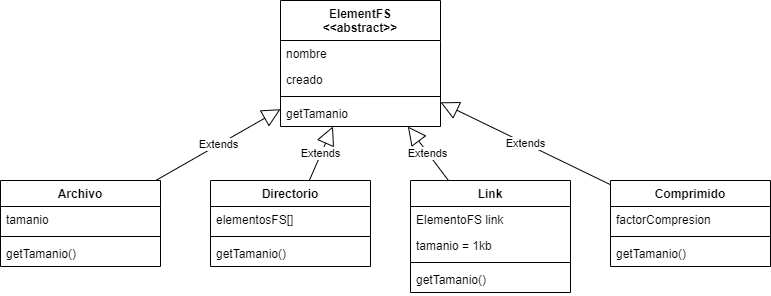

The diagram above was exported from draw.io. Its source (the exported page's mxGraphModel, read from the mxfile embedded in the PNG):
<mxGraphModel dx="868" dy="482" grid="1" gridSize="10" guides="1" tooltips="1" connect="1" arrows="1" fold="1" page="1" pageScale="1" pageWidth="827" pageHeight="1169" math="0" shadow="0">
  <root>
    <mxCell id="0" />
    <mxCell id="1" parent="0" />
    <mxCell id="AGuExl_AX3t6Z5ry7YeG-1" value="Archivo" style="swimlane;fontStyle=1;align=center;verticalAlign=top;childLayout=stackLayout;horizontal=1;startSize=26;horizontalStack=0;resizeParent=1;resizeParentMax=0;resizeLast=0;collapsible=1;marginBottom=0;" vertex="1" parent="1">
      <mxGeometry x="40" y="220" width="160" height="86" as="geometry" />
    </mxCell>
    <mxCell id="AGuExl_AX3t6Z5ry7YeG-6" value="tamanio" style="text;strokeColor=none;fillColor=none;align=left;verticalAlign=top;spacingLeft=4;spacingRight=4;overflow=hidden;rotatable=0;points=[[0,0.5],[1,0.5]];portConstraint=eastwest;" vertex="1" parent="AGuExl_AX3t6Z5ry7YeG-1">
      <mxGeometry y="26" width="160" height="26" as="geometry" />
    </mxCell>
    <mxCell id="AGuExl_AX3t6Z5ry7YeG-3" value="" style="line;strokeWidth=1;fillColor=none;align=left;verticalAlign=middle;spacingTop=-1;spacingLeft=3;spacingRight=3;rotatable=0;labelPosition=right;points=[];portConstraint=eastwest;" vertex="1" parent="AGuExl_AX3t6Z5ry7YeG-1">
      <mxGeometry y="52" width="160" height="8" as="geometry" />
    </mxCell>
    <mxCell id="AGuExl_AX3t6Z5ry7YeG-4" value="getTamanio()" style="text;strokeColor=none;fillColor=none;align=left;verticalAlign=top;spacingLeft=4;spacingRight=4;overflow=hidden;rotatable=0;points=[[0,0.5],[1,0.5]];portConstraint=eastwest;" vertex="1" parent="AGuExl_AX3t6Z5ry7YeG-1">
      <mxGeometry y="60" width="160" height="26" as="geometry" />
    </mxCell>
    <mxCell id="AGuExl_AX3t6Z5ry7YeG-7" value="ElementFS&#10;&lt;&lt;abstract&gt;&gt;" style="swimlane;fontStyle=1;align=center;verticalAlign=top;childLayout=stackLayout;horizontal=1;startSize=40;horizontalStack=0;resizeParent=1;resizeParentMax=0;resizeLast=0;collapsible=1;marginBottom=0;" vertex="1" parent="1">
      <mxGeometry x="320" y="40" width="160" height="126" as="geometry" />
    </mxCell>
    <mxCell id="AGuExl_AX3t6Z5ry7YeG-8" value="nombre" style="text;strokeColor=none;fillColor=none;align=left;verticalAlign=top;spacingLeft=4;spacingRight=4;overflow=hidden;rotatable=0;points=[[0,0.5],[1,0.5]];portConstraint=eastwest;" vertex="1" parent="AGuExl_AX3t6Z5ry7YeG-7">
      <mxGeometry y="40" width="160" height="26" as="geometry" />
    </mxCell>
    <mxCell id="AGuExl_AX3t6Z5ry7YeG-12" value="creado" style="text;strokeColor=none;fillColor=none;align=left;verticalAlign=top;spacingLeft=4;spacingRight=4;overflow=hidden;rotatable=0;points=[[0,0.5],[1,0.5]];portConstraint=eastwest;" vertex="1" parent="AGuExl_AX3t6Z5ry7YeG-7">
      <mxGeometry y="66" width="160" height="26" as="geometry" />
    </mxCell>
    <mxCell id="AGuExl_AX3t6Z5ry7YeG-9" value="" style="line;strokeWidth=1;fillColor=none;align=left;verticalAlign=middle;spacingTop=-1;spacingLeft=3;spacingRight=3;rotatable=0;labelPosition=right;points=[];portConstraint=eastwest;" vertex="1" parent="AGuExl_AX3t6Z5ry7YeG-7">
      <mxGeometry y="92" width="160" height="8" as="geometry" />
    </mxCell>
    <mxCell id="AGuExl_AX3t6Z5ry7YeG-10" value="getTamanio" style="text;strokeColor=none;fillColor=none;align=left;verticalAlign=top;spacingLeft=4;spacingRight=4;overflow=hidden;rotatable=0;points=[[0,0.5],[1,0.5]];portConstraint=eastwest;" vertex="1" parent="AGuExl_AX3t6Z5ry7YeG-7">
      <mxGeometry y="100" width="160" height="26" as="geometry" />
    </mxCell>
    <mxCell id="AGuExl_AX3t6Z5ry7YeG-13" value="Directorio" style="swimlane;fontStyle=1;align=center;verticalAlign=top;childLayout=stackLayout;horizontal=1;startSize=26;horizontalStack=0;resizeParent=1;resizeParentMax=0;resizeLast=0;collapsible=1;marginBottom=0;" vertex="1" parent="1">
      <mxGeometry x="250" y="220" width="160" height="86" as="geometry" />
    </mxCell>
    <mxCell id="AGuExl_AX3t6Z5ry7YeG-14" value="elementosFS[]" style="text;strokeColor=none;fillColor=none;align=left;verticalAlign=top;spacingLeft=4;spacingRight=4;overflow=hidden;rotatable=0;points=[[0,0.5],[1,0.5]];portConstraint=eastwest;" vertex="1" parent="AGuExl_AX3t6Z5ry7YeG-13">
      <mxGeometry y="26" width="160" height="26" as="geometry" />
    </mxCell>
    <mxCell id="AGuExl_AX3t6Z5ry7YeG-15" value="" style="line;strokeWidth=1;fillColor=none;align=left;verticalAlign=middle;spacingTop=-1;spacingLeft=3;spacingRight=3;rotatable=0;labelPosition=right;points=[];portConstraint=eastwest;" vertex="1" parent="AGuExl_AX3t6Z5ry7YeG-13">
      <mxGeometry y="52" width="160" height="8" as="geometry" />
    </mxCell>
    <mxCell id="AGuExl_AX3t6Z5ry7YeG-16" value="getTamanio()" style="text;strokeColor=none;fillColor=none;align=left;verticalAlign=top;spacingLeft=4;spacingRight=4;overflow=hidden;rotatable=0;points=[[0,0.5],[1,0.5]];portConstraint=eastwest;" vertex="1" parent="AGuExl_AX3t6Z5ry7YeG-13">
      <mxGeometry y="60" width="160" height="26" as="geometry" />
    </mxCell>
    <mxCell id="AGuExl_AX3t6Z5ry7YeG-17" value="Link" style="swimlane;fontStyle=1;align=center;verticalAlign=top;childLayout=stackLayout;horizontal=1;startSize=26;horizontalStack=0;resizeParent=1;resizeParentMax=0;resizeLast=0;collapsible=1;marginBottom=0;" vertex="1" parent="1">
      <mxGeometry x="450" y="220" width="160" height="112" as="geometry" />
    </mxCell>
    <mxCell id="AGuExl_AX3t6Z5ry7YeG-18" value="ElementoFS link" style="text;strokeColor=none;fillColor=none;align=left;verticalAlign=top;spacingLeft=4;spacingRight=4;overflow=hidden;rotatable=0;points=[[0,0.5],[1,0.5]];portConstraint=eastwest;" vertex="1" parent="AGuExl_AX3t6Z5ry7YeG-17">
      <mxGeometry y="26" width="160" height="26" as="geometry" />
    </mxCell>
    <mxCell id="AGuExl_AX3t6Z5ry7YeG-21" value="tamanio = 1kb" style="text;strokeColor=none;fillColor=none;align=left;verticalAlign=top;spacingLeft=4;spacingRight=4;overflow=hidden;rotatable=0;points=[[0,0.5],[1,0.5]];portConstraint=eastwest;" vertex="1" parent="AGuExl_AX3t6Z5ry7YeG-17">
      <mxGeometry y="52" width="160" height="26" as="geometry" />
    </mxCell>
    <mxCell id="AGuExl_AX3t6Z5ry7YeG-19" value="" style="line;strokeWidth=1;fillColor=none;align=left;verticalAlign=middle;spacingTop=-1;spacingLeft=3;spacingRight=3;rotatable=0;labelPosition=right;points=[];portConstraint=eastwest;" vertex="1" parent="AGuExl_AX3t6Z5ry7YeG-17">
      <mxGeometry y="78" width="160" height="8" as="geometry" />
    </mxCell>
    <mxCell id="AGuExl_AX3t6Z5ry7YeG-20" value="getTamanio()" style="text;strokeColor=none;fillColor=none;align=left;verticalAlign=top;spacingLeft=4;spacingRight=4;overflow=hidden;rotatable=0;points=[[0,0.5],[1,0.5]];portConstraint=eastwest;" vertex="1" parent="AGuExl_AX3t6Z5ry7YeG-17">
      <mxGeometry y="86" width="160" height="26" as="geometry" />
    </mxCell>
    <mxCell id="AGuExl_AX3t6Z5ry7YeG-22" value="Comprimido" style="swimlane;fontStyle=1;align=center;verticalAlign=top;childLayout=stackLayout;horizontal=1;startSize=26;horizontalStack=0;resizeParent=1;resizeParentMax=0;resizeLast=0;collapsible=1;marginBottom=0;" vertex="1" parent="1">
      <mxGeometry x="650" y="220" width="160" height="86" as="geometry" />
    </mxCell>
    <mxCell id="AGuExl_AX3t6Z5ry7YeG-23" value="factorCompresion" style="text;strokeColor=none;fillColor=none;align=left;verticalAlign=top;spacingLeft=4;spacingRight=4;overflow=hidden;rotatable=0;points=[[0,0.5],[1,0.5]];portConstraint=eastwest;" vertex="1" parent="AGuExl_AX3t6Z5ry7YeG-22">
      <mxGeometry y="26" width="160" height="26" as="geometry" />
    </mxCell>
    <mxCell id="AGuExl_AX3t6Z5ry7YeG-24" value="" style="line;strokeWidth=1;fillColor=none;align=left;verticalAlign=middle;spacingTop=-1;spacingLeft=3;spacingRight=3;rotatable=0;labelPosition=right;points=[];portConstraint=eastwest;" vertex="1" parent="AGuExl_AX3t6Z5ry7YeG-22">
      <mxGeometry y="52" width="160" height="8" as="geometry" />
    </mxCell>
    <mxCell id="AGuExl_AX3t6Z5ry7YeG-25" value="getTamanio()" style="text;strokeColor=none;fillColor=none;align=left;verticalAlign=top;spacingLeft=4;spacingRight=4;overflow=hidden;rotatable=0;points=[[0,0.5],[1,0.5]];portConstraint=eastwest;" vertex="1" parent="AGuExl_AX3t6Z5ry7YeG-22">
      <mxGeometry y="60" width="160" height="26" as="geometry" />
    </mxCell>
    <mxCell id="AGuExl_AX3t6Z5ry7YeG-28" value="Extends" style="endArrow=block;endSize=16;endFill=0;html=1;" edge="1" parent="1" source="AGuExl_AX3t6Z5ry7YeG-1" target="AGuExl_AX3t6Z5ry7YeG-7">
      <mxGeometry width="160" relative="1" as="geometry">
        <mxPoint x="330" y="350" as="sourcePoint" />
        <mxPoint x="490" y="350" as="targetPoint" />
      </mxGeometry>
    </mxCell>
    <mxCell id="AGuExl_AX3t6Z5ry7YeG-29" value="Extends" style="endArrow=block;endSize=16;endFill=0;html=1;" edge="1" parent="1" source="AGuExl_AX3t6Z5ry7YeG-13" target="AGuExl_AX3t6Z5ry7YeG-7">
      <mxGeometry width="160" relative="1" as="geometry">
        <mxPoint x="330" y="300" as="sourcePoint" />
        <mxPoint x="490" y="300" as="targetPoint" />
      </mxGeometry>
    </mxCell>
    <mxCell id="AGuExl_AX3t6Z5ry7YeG-30" value="Extends" style="endArrow=block;endSize=16;endFill=0;html=1;" edge="1" parent="1" source="AGuExl_AX3t6Z5ry7YeG-17" target="AGuExl_AX3t6Z5ry7YeG-7">
      <mxGeometry width="160" relative="1" as="geometry">
        <mxPoint x="330" y="300" as="sourcePoint" />
        <mxPoint x="490" y="300" as="targetPoint" />
      </mxGeometry>
    </mxCell>
    <mxCell id="AGuExl_AX3t6Z5ry7YeG-31" value="Extends" style="endArrow=block;endSize=16;endFill=0;html=1;" edge="1" parent="1" source="AGuExl_AX3t6Z5ry7YeG-22" target="AGuExl_AX3t6Z5ry7YeG-7">
      <mxGeometry width="160" relative="1" as="geometry">
        <mxPoint x="330" y="300" as="sourcePoint" />
        <mxPoint x="490" y="300" as="targetPoint" />
      </mxGeometry>
    </mxCell>
  </root>
</mxGraphModel>